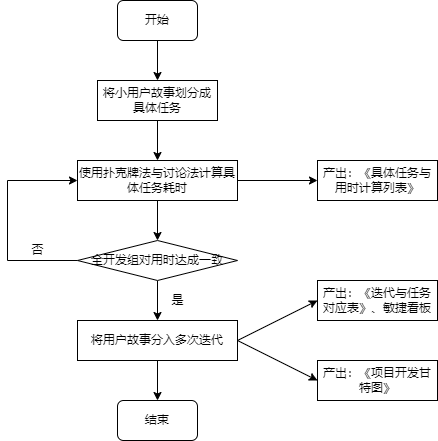

The diagram above was exported from draw.io. Its source (the exported page's mxGraphModel, read from the mxfile embedded in the PNG):
<mxGraphModel dx="1278" dy="1788" grid="1" gridSize="10" guides="1" tooltips="1" connect="1" arrows="1" fold="1" page="1" pageScale="1" pageWidth="827" pageHeight="1169" math="0" shadow="0">
  <root>
    <mxCell id="WIyWlLk6GJQsqaUBKTNV-0" />
    <mxCell id="WIyWlLk6GJQsqaUBKTNV-1" parent="WIyWlLk6GJQsqaUBKTNV-0" />
    <mxCell id="4eZOOLZhW7HMzSWY68OR-5" value="" style="edgeStyle=orthogonalEdgeStyle;rounded=0;orthogonalLoop=1;jettySize=auto;html=1;" edge="1" parent="WIyWlLk6GJQsqaUBKTNV-1" target="4eZOOLZhW7HMzSWY68OR-1">
      <mxGeometry relative="1" as="geometry">
        <mxPoint x="360" y="80" as="sourcePoint" />
      </mxGeometry>
    </mxCell>
    <mxCell id="4eZOOLZhW7HMzSWY68OR-6" value="" style="edgeStyle=orthogonalEdgeStyle;rounded=0;orthogonalLoop=1;jettySize=auto;html=1;" edge="1" parent="WIyWlLk6GJQsqaUBKTNV-1" source="4eZOOLZhW7HMzSWY68OR-1" target="4eZOOLZhW7HMzSWY68OR-4">
      <mxGeometry relative="1" as="geometry" />
    </mxCell>
    <mxCell id="4eZOOLZhW7HMzSWY68OR-16" value="" style="edgeStyle=orthogonalEdgeStyle;rounded=0;orthogonalLoop=1;jettySize=auto;html=1;" edge="1" parent="WIyWlLk6GJQsqaUBKTNV-1" source="4eZOOLZhW7HMzSWY68OR-1" target="4eZOOLZhW7HMzSWY68OR-15">
      <mxGeometry relative="1" as="geometry" />
    </mxCell>
    <mxCell id="4eZOOLZhW7HMzSWY68OR-1" value="使用扑克牌法与讨论法计算具体任务耗时" style="rounded=0;whiteSpace=wrap;html=1;" vertex="1" parent="WIyWlLk6GJQsqaUBKTNV-1">
      <mxGeometry x="280" y="120" width="160" height="40" as="geometry" />
    </mxCell>
    <mxCell id="4eZOOLZhW7HMzSWY68OR-8" value="" style="edgeStyle=orthogonalEdgeStyle;rounded=0;orthogonalLoop=1;jettySize=auto;html=1;" edge="1" parent="WIyWlLk6GJQsqaUBKTNV-1" source="4eZOOLZhW7HMzSWY68OR-2" target="4eZOOLZhW7HMzSWY68OR-3">
      <mxGeometry relative="1" as="geometry" />
    </mxCell>
    <mxCell id="4eZOOLZhW7HMzSWY68OR-2" value="将用户故事分入多次迭代" style="rounded=0;whiteSpace=wrap;html=1;" vertex="1" parent="WIyWlLk6GJQsqaUBKTNV-1">
      <mxGeometry x="280" y="280" width="160" height="40" as="geometry" />
    </mxCell>
    <mxCell id="4eZOOLZhW7HMzSWY68OR-3" value="结束" style="rounded=1;whiteSpace=wrap;html=1;" vertex="1" parent="WIyWlLk6GJQsqaUBKTNV-1">
      <mxGeometry x="320" y="360" width="80" height="40" as="geometry" />
    </mxCell>
    <mxCell id="4eZOOLZhW7HMzSWY68OR-7" value="" style="edgeStyle=orthogonalEdgeStyle;rounded=0;orthogonalLoop=1;jettySize=auto;html=1;" edge="1" parent="WIyWlLk6GJQsqaUBKTNV-1" source="4eZOOLZhW7HMzSWY68OR-4" target="4eZOOLZhW7HMzSWY68OR-2">
      <mxGeometry relative="1" as="geometry" />
    </mxCell>
    <mxCell id="4eZOOLZhW7HMzSWY68OR-4" value="全开发组对用时达成一致" style="rhombus;whiteSpace=wrap;html=1;" vertex="1" parent="WIyWlLk6GJQsqaUBKTNV-1">
      <mxGeometry x="280" y="200" width="160" height="40" as="geometry" />
    </mxCell>
    <mxCell id="4eZOOLZhW7HMzSWY68OR-9" value="是" style="text;html=1;align=center;verticalAlign=middle;resizable=0;points=[];autosize=1;strokeColor=none;fillColor=none;" vertex="1" parent="WIyWlLk6GJQsqaUBKTNV-1">
      <mxGeometry x="360" y="245" width="40" height="30" as="geometry" />
    </mxCell>
    <mxCell id="4eZOOLZhW7HMzSWY68OR-10" value="" style="endArrow=classic;html=1;rounded=0;exitX=0;exitY=0.5;exitDx=0;exitDy=0;entryX=0;entryY=0.5;entryDx=0;entryDy=0;" edge="1" parent="WIyWlLk6GJQsqaUBKTNV-1" source="4eZOOLZhW7HMzSWY68OR-4" target="4eZOOLZhW7HMzSWY68OR-1">
      <mxGeometry width="50" height="50" relative="1" as="geometry">
        <mxPoint x="390" y="340" as="sourcePoint" />
        <mxPoint x="440" y="290" as="targetPoint" />
        <Array as="points">
          <mxPoint x="210" y="220" />
          <mxPoint x="210" y="140" />
        </Array>
      </mxGeometry>
    </mxCell>
    <mxCell id="4eZOOLZhW7HMzSWY68OR-11" value="否" style="text;html=1;align=center;verticalAlign=middle;resizable=0;points=[];autosize=1;strokeColor=none;fillColor=none;" vertex="1" parent="WIyWlLk6GJQsqaUBKTNV-1">
      <mxGeometry x="220" y="195" width="40" height="30" as="geometry" />
    </mxCell>
    <mxCell id="4eZOOLZhW7HMzSWY68OR-12" value="将小用户故事划分成具体任务" style="whiteSpace=wrap;html=1;rounded=0;" vertex="1" parent="WIyWlLk6GJQsqaUBKTNV-1">
      <mxGeometry x="300" y="40" width="120" height="40" as="geometry" />
    </mxCell>
    <mxCell id="4eZOOLZhW7HMzSWY68OR-14" value="" style="edgeStyle=orthogonalEdgeStyle;rounded=0;orthogonalLoop=1;jettySize=auto;html=1;" edge="1" parent="WIyWlLk6GJQsqaUBKTNV-1" source="4eZOOLZhW7HMzSWY68OR-13" target="4eZOOLZhW7HMzSWY68OR-12">
      <mxGeometry relative="1" as="geometry" />
    </mxCell>
    <mxCell id="4eZOOLZhW7HMzSWY68OR-13" value="开始" style="rounded=1;whiteSpace=wrap;html=1;" vertex="1" parent="WIyWlLk6GJQsqaUBKTNV-1">
      <mxGeometry x="320" y="-40" width="80" height="40" as="geometry" />
    </mxCell>
    <mxCell id="4eZOOLZhW7HMzSWY68OR-15" value="产出：《具体任务与用时计算列表》" style="rounded=0;whiteSpace=wrap;html=1;" vertex="1" parent="WIyWlLk6GJQsqaUBKTNV-1">
      <mxGeometry x="520" y="120" width="120" height="40" as="geometry" />
    </mxCell>
    <mxCell id="4eZOOLZhW7HMzSWY68OR-17" value="产出：《迭代与任务对应表》、敏捷看板" style="rounded=0;whiteSpace=wrap;html=1;" vertex="1" parent="WIyWlLk6GJQsqaUBKTNV-1">
      <mxGeometry x="520" y="240" width="120" height="40" as="geometry" />
    </mxCell>
    <mxCell id="4eZOOLZhW7HMzSWY68OR-18" value="产出：《项目开发甘特图》" style="rounded=0;whiteSpace=wrap;html=1;" vertex="1" parent="WIyWlLk6GJQsqaUBKTNV-1">
      <mxGeometry x="520" y="320" width="120" height="40" as="geometry" />
    </mxCell>
    <mxCell id="4eZOOLZhW7HMzSWY68OR-19" value="" style="endArrow=classic;html=1;rounded=0;exitX=1;exitY=0.5;exitDx=0;exitDy=0;entryX=0;entryY=0.5;entryDx=0;entryDy=0;" edge="1" parent="WIyWlLk6GJQsqaUBKTNV-1" source="4eZOOLZhW7HMzSWY68OR-2" target="4eZOOLZhW7HMzSWY68OR-17">
      <mxGeometry width="50" height="50" relative="1" as="geometry">
        <mxPoint x="390" y="220" as="sourcePoint" />
        <mxPoint x="440" y="170" as="targetPoint" />
      </mxGeometry>
    </mxCell>
    <mxCell id="4eZOOLZhW7HMzSWY68OR-20" value="" style="endArrow=classic;html=1;rounded=0;entryX=0;entryY=0.5;entryDx=0;entryDy=0;" edge="1" parent="WIyWlLk6GJQsqaUBKTNV-1" target="4eZOOLZhW7HMzSWY68OR-18">
      <mxGeometry width="50" height="50" relative="1" as="geometry">
        <mxPoint x="440" y="300" as="sourcePoint" />
        <mxPoint x="440" y="170" as="targetPoint" />
      </mxGeometry>
    </mxCell>
  </root>
</mxGraphModel>